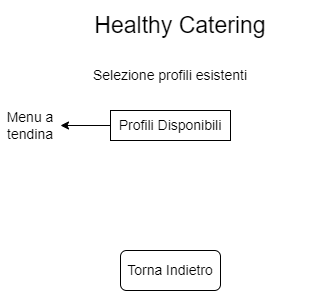

The diagram above was exported from draw.io. Its source (the exported page's mxGraphModel, read from the mxfile embedded in the PNG):
<mxGraphModel dx="1038" dy="479" grid="1" gridSize="10" guides="1" tooltips="1" connect="1" arrows="1" fold="1" page="1" pageScale="1" pageWidth="850" pageHeight="1100" math="0" shadow="0">
  <root>
    <mxCell id="0" />
    <mxCell id="1" parent="0" />
    <mxCell id="5kHS8itfQo9-WrZJLISe-5" value="&lt;font style=&quot;font-size: 23px&quot;&gt;Healthy Catering&lt;/font&gt;" style="text;html=1;strokeColor=none;fillColor=none;align=center;verticalAlign=middle;whiteSpace=wrap;rounded=0;" parent="1" vertex="1">
      <mxGeometry x="150" y="40" width="280" height="50" as="geometry" />
    </mxCell>
    <mxCell id="2aqUymdjcp8n0s2Q9FPQ-1" value="&lt;font style=&quot;font-size: 14px;&quot;&gt;Selezione profili esistenti&lt;/font&gt;" style="text;html=1;strokeColor=none;fillColor=none;align=center;verticalAlign=middle;whiteSpace=wrap;rounded=0;" vertex="1" parent="1">
      <mxGeometry x="195" y="100" width="170" height="30" as="geometry" />
    </mxCell>
    <mxCell id="2aqUymdjcp8n0s2Q9FPQ-3" value="Profili Disponibili" style="rounded=0;whiteSpace=wrap;html=1;fontSize=14;" vertex="1" parent="1">
      <mxGeometry x="220" y="150" width="120" height="30" as="geometry" />
    </mxCell>
    <mxCell id="2aqUymdjcp8n0s2Q9FPQ-4" value="" style="endArrow=classic;html=1;rounded=0;fontSize=14;exitX=0;exitY=0.5;exitDx=0;exitDy=0;" edge="1" parent="1" source="2aqUymdjcp8n0s2Q9FPQ-3" target="2aqUymdjcp8n0s2Q9FPQ-5">
      <mxGeometry width="50" height="50" relative="1" as="geometry">
        <mxPoint x="400" y="260" as="sourcePoint" />
        <mxPoint x="150" y="165" as="targetPoint" />
      </mxGeometry>
    </mxCell>
    <mxCell id="2aqUymdjcp8n0s2Q9FPQ-5" value="Menu a tendina" style="text;html=1;strokeColor=none;fillColor=none;align=center;verticalAlign=middle;whiteSpace=wrap;rounded=0;fontSize=14;" vertex="1" parent="1">
      <mxGeometry x="110" y="150" width="60" height="30" as="geometry" />
    </mxCell>
    <mxCell id="2aqUymdjcp8n0s2Q9FPQ-6" value="Torna Indietro" style="rounded=1;whiteSpace=wrap;html=1;fontSize=14;" vertex="1" parent="1">
      <mxGeometry x="230" y="290" width="100" height="40" as="geometry" />
    </mxCell>
  </root>
</mxGraphModel>